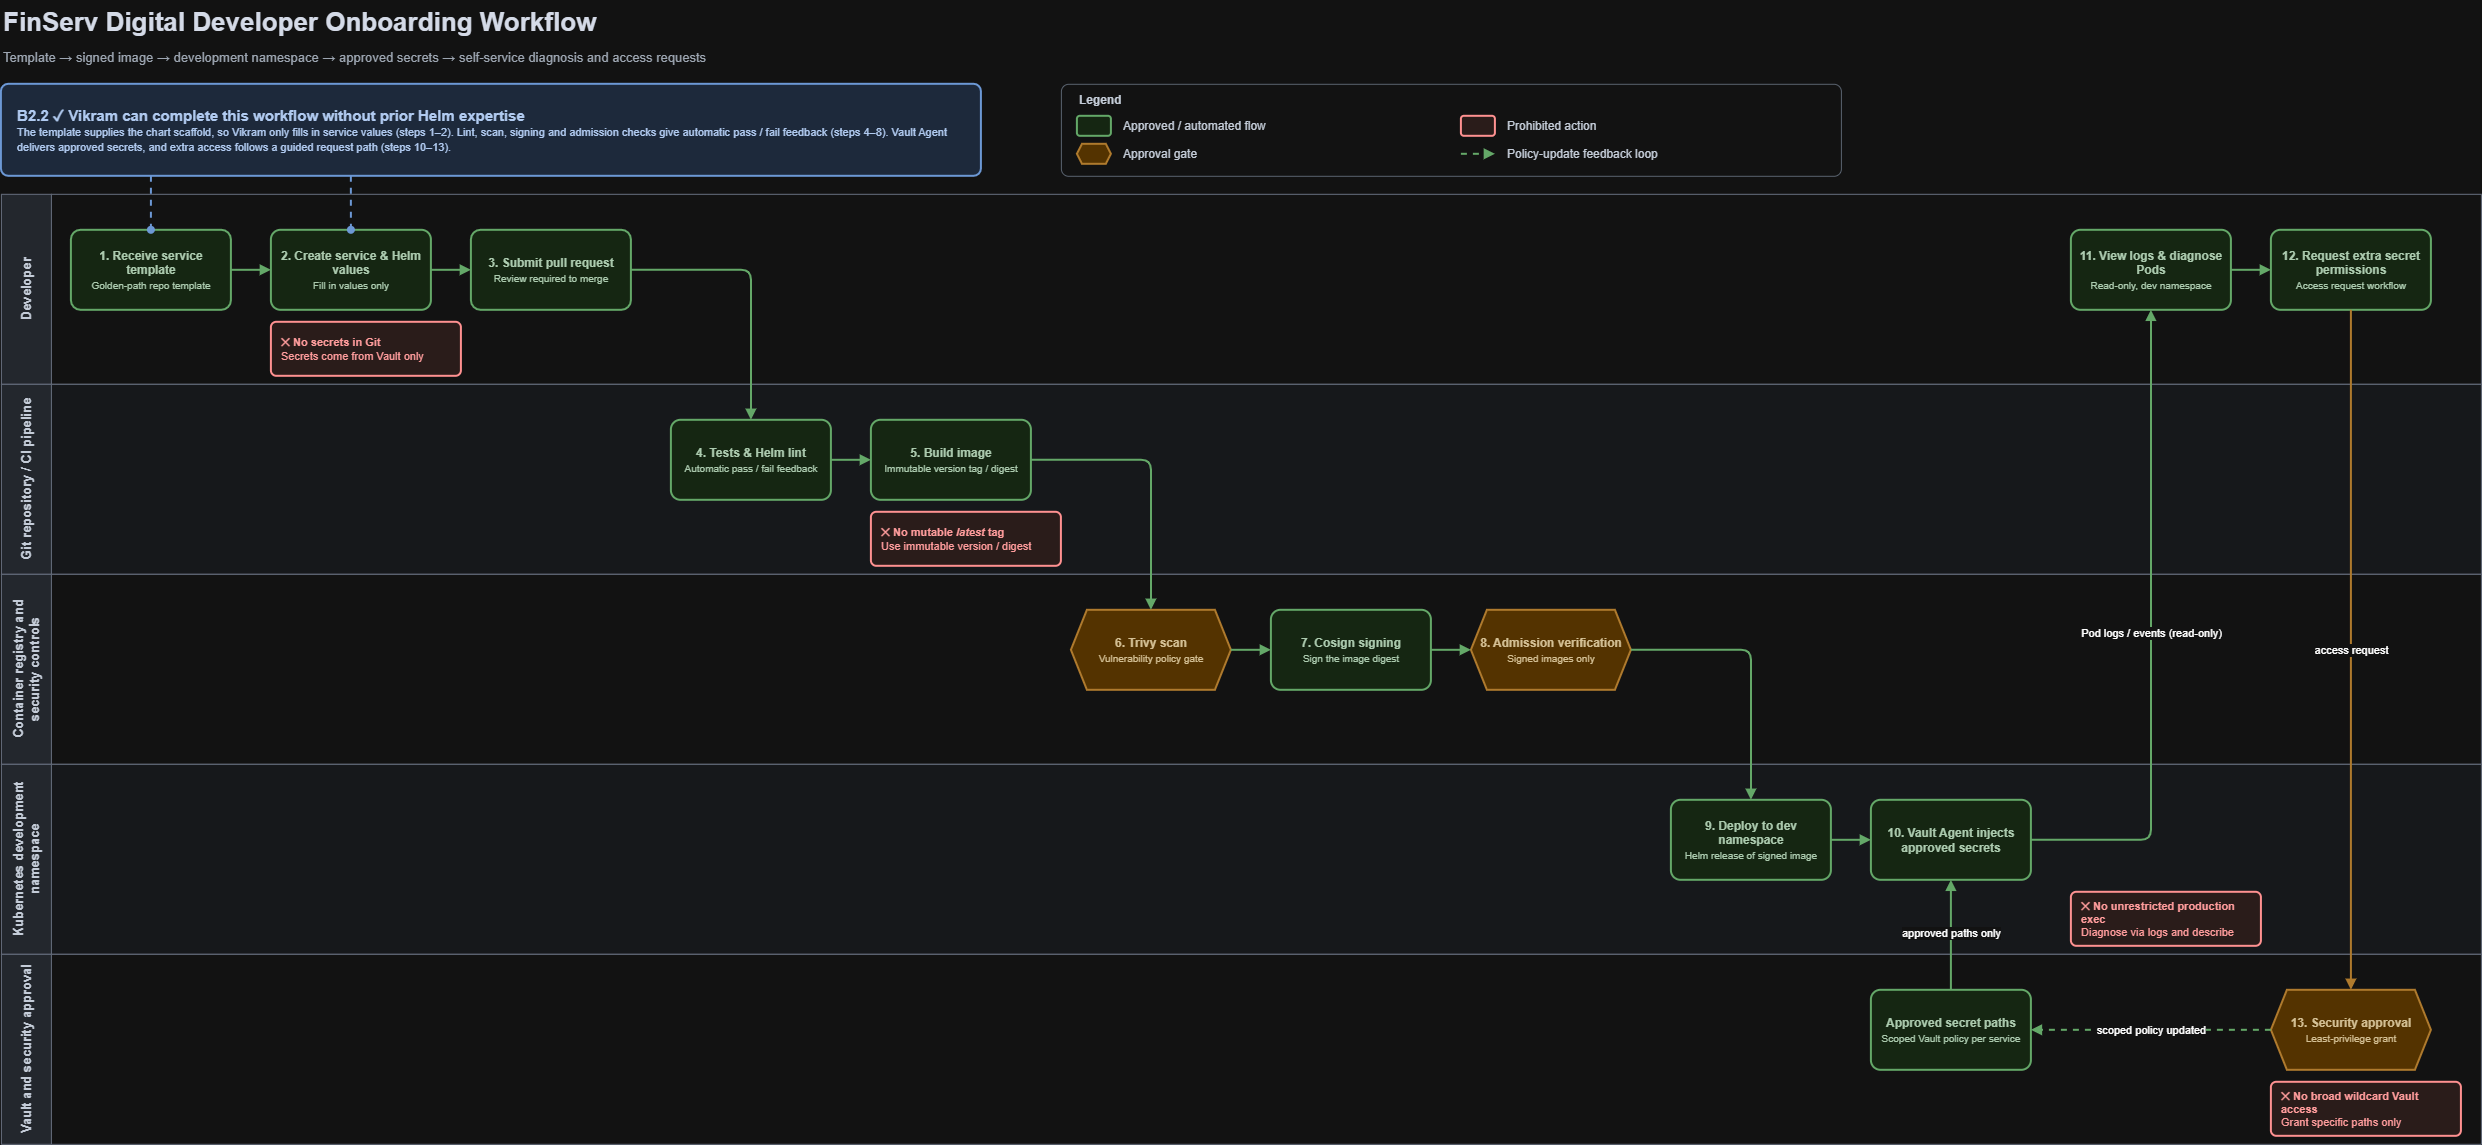

The diagram above was exported from draw.io. Its source (the exported page's mxGraphModel, read from the mxfile embedded in the PNG):
<mxGraphModel dx="2573" dy="1530" grid="1" gridSize="10" guides="1" tooltips="1" connect="1" arrows="1" fold="1" page="1" pageScale="1" pageWidth="2560" pageHeight="1200" math="0" shadow="0">
  <root>
    <mxCell id="0" />
    <mxCell id="1" parent="0" />
    <mxCell id="title" parent="1" style="text;html=1;strokeColor=none;fillColor=none;align=left;verticalAlign=middle;fontSize=26;fontStyle=1;fontColor=#111827;" value="FinServ Digital Developer Onboarding Workflow" vertex="1">
      <mxGeometry height="44" width="1400" x="40" y="16" as="geometry" />
    </mxCell>
    <mxCell id="subtitle" parent="1" style="text;html=1;strokeColor=none;fillColor=none;align=left;verticalAlign=middle;fontSize=13;fontColor=#4B5563;" value="Template → signed image → development namespace → approved secrets → self-service diagnosis and access requests" vertex="1">
      <mxGeometry height="26" width="1400" x="40" y="60" as="geometry" />
    </mxCell>
    <mxCell id="b22" parent="1" style="rounded=1;whiteSpace=wrap;html=1;arcSize=8;fillColor=#DAE8FC;strokeColor=#3B6FB6;strokeWidth=2;fontColor=#12305C;align=left;verticalAlign=middle;spacingLeft=14;spacingRight=12;" value="&lt;b style=&quot;font-size:15px&quot;&gt;B2.2 &amp;#10003; Vikram can complete this workflow without prior Helm expertise&lt;/b&gt;&lt;br&gt;&lt;font style=&quot;font-size:11px&quot;&gt;The template supplies the chart scaffold, so Vikram only fills in service values (steps 1–2). Lint, scan, signing and admission checks give automatic pass / fail feedback (steps 4–8). Vault Agent delivers approved secrets, and extra access follows a guided request path (steps 10–13).&lt;/font&gt;" vertex="1">
      <mxGeometry height="92" width="980" x="40" y="100" as="geometry" />
    </mxCell>
    <mxCell id="legend" parent="1" style="rounded=1;arcSize=8;fillColor=#FFFFFF;strokeColor=#9AA4B2;strokeWidth=1;" value="" vertex="1">
      <mxGeometry height="92" width="780" x="1100" y="100" as="geometry" />
    </mxCell>
    <mxCell id="legend_t" parent="1" style="text;html=1;strokeColor=none;fillColor=none;align=left;verticalAlign=middle;fontStyle=1;fontSize=12;fontColor=#1F2937;" value="Legend" vertex="1">
      <mxGeometry height="20" width="80" x="1116" y="106" as="geometry" />
    </mxCell>
    <mxCell id="lg1s" parent="1" style="rounded=1;fillColor=#DFF3DC;strokeColor=#2E7D32;strokeWidth=2;" value="" vertex="1">
      <mxGeometry height="20" width="34" x="1116" y="132" as="geometry" />
    </mxCell>
    <mxCell id="lg1t" parent="1" style="text;html=1;strokeColor=none;fillColor=none;align=left;verticalAlign=middle;fontSize=12;fontColor=#1F2937;" value="Approved / automated flow" vertex="1">
      <mxGeometry height="24" width="290" x="1160" y="130" as="geometry" />
    </mxCell>
    <mxCell id="lg2s" parent="1" style="shape=hexagon;perimeter=hexagonPerimeter2;size=0.15;fillColor=#FFD966;strokeColor=#B7791F;strokeWidth=2;" value="" vertex="1">
      <mxGeometry height="20" width="34" x="1116" y="160" as="geometry" />
    </mxCell>
    <mxCell id="lg2t" parent="1" style="text;html=1;strokeColor=none;fillColor=none;align=left;verticalAlign=middle;fontSize=12;fontColor=#1F2937;" value="Approval gate" vertex="1">
      <mxGeometry height="24" width="290" x="1160" y="158" as="geometry" />
    </mxCell>
    <mxCell id="lg3s" parent="1" style="rounded=1;fillColor=#FDECEA;strokeColor=#C62828;strokeWidth=2;" value="" vertex="1">
      <mxGeometry height="20" width="34" x="1500" y="132" as="geometry" />
    </mxCell>
    <mxCell id="lg3t" parent="1" style="text;html=1;strokeColor=none;fillColor=none;align=left;verticalAlign=middle;fontSize=12;fontColor=#1F2937;" value="Prohibited action" vertex="1">
      <mxGeometry height="24" width="290" x="1544" y="130" as="geometry" />
    </mxCell>
    <mxCell id="lg4s" edge="1" parent="1" style="endArrow=block;endFill=1;dashed=1;strokeWidth=2;strokeColor=#2E7D32;html=1;" value="">
      <mxGeometry relative="1" as="geometry">
        <mxPoint x="1500" y="170" as="sourcePoint" />
        <mxPoint x="1534" y="170" as="targetPoint" />
      </mxGeometry>
    </mxCell>
    <mxCell id="lg4t" parent="1" style="text;html=1;strokeColor=none;fillColor=none;align=left;verticalAlign=middle;fontSize=12;fontColor=#1F2937;" value="Policy-update feedback loop" vertex="1">
      <mxGeometry height="24" width="290" x="1544" y="158" as="geometry" />
    </mxCell>
    <mxCell id="lane_dev" parent="1" style="swimlane;horizontal=0;whiteSpace=wrap;html=1;startSize=50;fillColor=#E3E8EF;strokeColor=#8A94A6;swimlaneFillColor=#FFFFFF;fontStyle=1;fontSize=13;fontColor=#1F2937;collapsible=0;" value="Developer" vertex="1">
      <mxGeometry height="190" width="2480" x="40" y="210" as="geometry" />
    </mxCell>
    <mxCell id="n1" parent="lane_dev" style="rounded=1;whiteSpace=wrap;html=1;arcSize=12;fillColor=#DFF3DC;strokeColor=#2E7D32;strokeWidth=2;fontSize=12;fontColor=#173B1B;align=center;verticalAlign=middle;spacing=6;" value="&lt;b&gt;1. Receive service template&lt;/b&gt;&lt;br&gt;&lt;font style=&quot;font-size:10px&quot;&gt;Golden-path repo template&lt;/font&gt;" vertex="1">
      <mxGeometry height="80" width="160" x="70" y="36" as="geometry" />
    </mxCell>
    <mxCell id="n2" parent="lane_dev" style="rounded=1;whiteSpace=wrap;html=1;arcSize=12;fillColor=#DFF3DC;strokeColor=#2E7D32;strokeWidth=2;fontSize=12;fontColor=#173B1B;align=center;verticalAlign=middle;spacing=6;" value="&lt;b&gt;2. Create service &amp;amp; Helm values&lt;/b&gt;&lt;br&gt;&lt;font style=&quot;font-size:10px&quot;&gt;Fill in values only&lt;/font&gt;" vertex="1">
      <mxGeometry height="80" width="160" x="270" y="36" as="geometry" />
    </mxCell>
    <mxCell id="n3" parent="lane_dev" style="rounded=1;whiteSpace=wrap;html=1;arcSize=12;fillColor=#DFF3DC;strokeColor=#2E7D32;strokeWidth=2;fontSize=12;fontColor=#173B1B;align=center;verticalAlign=middle;spacing=6;" value="&lt;b&gt;3. Submit pull request&lt;/b&gt;&lt;br&gt;&lt;font style=&quot;font-size:10px&quot;&gt;Review required to merge&lt;/font&gt;" vertex="1">
      <mxGeometry height="80" width="160" x="470" y="36" as="geometry" />
    </mxCell>
    <mxCell id="n11" parent="lane_dev" style="rounded=1;whiteSpace=wrap;html=1;arcSize=12;fillColor=#DFF3DC;strokeColor=#2E7D32;strokeWidth=2;fontSize=12;fontColor=#173B1B;align=center;verticalAlign=middle;spacing=6;" value="&lt;b&gt;11. View logs &amp;amp; diagnose Pods&lt;/b&gt;&lt;br&gt;&lt;font style=&quot;font-size:10px&quot;&gt;Read-only, dev namespace&lt;/font&gt;" vertex="1">
      <mxGeometry height="80" width="160" x="2070" y="36" as="geometry" />
    </mxCell>
    <mxCell id="n12" parent="lane_dev" style="rounded=1;whiteSpace=wrap;html=1;arcSize=12;fillColor=#DFF3DC;strokeColor=#2E7D32;strokeWidth=2;fontSize=12;fontColor=#173B1B;align=center;verticalAlign=middle;spacing=6;" value="&lt;b&gt;12. Request extra secret permissions&lt;/b&gt;&lt;br&gt;&lt;font style=&quot;font-size:10px&quot;&gt;Access request workflow&lt;/font&gt;" vertex="1">
      <mxGeometry height="80" width="160" x="2270" y="36" as="geometry" />
    </mxCell>
    <mxCell id="r1" parent="lane_dev" style="rounded=1;whiteSpace=wrap;html=1;arcSize=10;fillColor=#FDECEA;strokeColor=#C62828;strokeWidth=2;fontSize=11;fontColor=#B71C1C;align=left;verticalAlign=middle;spacingLeft=8;spacingRight=6;" value="&lt;b&gt;✕ No secrets in Git&lt;/b&gt;&lt;br&gt;Secrets come from Vault only" vertex="1">
      <mxGeometry height="54" width="190" x="270" y="128" as="geometry" />
    </mxCell>
    <mxCell id="lane_ci" parent="1" style="swimlane;horizontal=0;whiteSpace=wrap;html=1;startSize=50;fillColor=#E3E8EF;strokeColor=#8A94A6;swimlaneFillColor=#F6F8FB;fontStyle=1;fontSize=13;fontColor=#1F2937;collapsible=0;" value="Git repository / CI pipeline" vertex="1">
      <mxGeometry height="190" width="2480" x="40" y="400" as="geometry" />
    </mxCell>
    <mxCell id="n4" parent="lane_ci" style="rounded=1;whiteSpace=wrap;html=1;arcSize=12;fillColor=#DFF3DC;strokeColor=#2E7D32;strokeWidth=2;fontSize=12;fontColor=#173B1B;align=center;verticalAlign=middle;spacing=6;" value="&lt;b&gt;4. Tests &amp;amp; Helm lint&lt;/b&gt;&lt;br&gt;&lt;font style=&quot;font-size:10px&quot;&gt;Automatic pass / fail feedback&lt;/font&gt;" vertex="1">
      <mxGeometry height="80" width="160" x="670" y="36" as="geometry" />
    </mxCell>
    <mxCell id="n5" parent="lane_ci" style="rounded=1;whiteSpace=wrap;html=1;arcSize=12;fillColor=#DFF3DC;strokeColor=#2E7D32;strokeWidth=2;fontSize=12;fontColor=#173B1B;align=center;verticalAlign=middle;spacing=6;" value="&lt;b&gt;5. Build image&lt;/b&gt;&lt;br&gt;&lt;font style=&quot;font-size:10px&quot;&gt;Immutable version tag / digest&lt;/font&gt;" vertex="1">
      <mxGeometry height="80" width="160" x="870" y="36" as="geometry" />
    </mxCell>
    <mxCell id="r2" parent="lane_ci" style="rounded=1;whiteSpace=wrap;html=1;arcSize=10;fillColor=#FDECEA;strokeColor=#C62828;strokeWidth=2;fontSize=11;fontColor=#B71C1C;align=left;verticalAlign=middle;spacingLeft=8;spacingRight=6;" value="&lt;b&gt;✕ No mutable &lt;i&gt;latest&lt;/i&gt; tag&lt;/b&gt;&lt;br&gt;Use immutable version / digest" vertex="1">
      <mxGeometry height="54" width="190" x="870" y="128" as="geometry" />
    </mxCell>
    <mxCell id="lane_reg" parent="1" style="swimlane;horizontal=0;whiteSpace=wrap;html=1;startSize=50;fillColor=#E3E8EF;strokeColor=#8A94A6;swimlaneFillColor=#FFFFFF;fontStyle=1;fontSize=13;fontColor=#1F2937;collapsible=0;" value="Container registry and security controls" vertex="1">
      <mxGeometry height="190" width="2480" x="40" y="590" as="geometry" />
    </mxCell>
    <mxCell id="n6" parent="lane_reg" style="shape=hexagon;perimeter=hexagonPerimeter2;size=0.1;whiteSpace=wrap;html=1;fillColor=#FFD966;strokeColor=#B7791F;strokeWidth=2;fontSize=12;fontColor=#4A3200;align=center;verticalAlign=middle;spacing=4;" value="&lt;b&gt;6. Trivy scan&lt;/b&gt;&lt;br&gt;&lt;font style=&quot;font-size:10px&quot;&gt;Vulnerability policy gate&lt;/font&gt;" vertex="1">
      <mxGeometry height="80" width="160" x="1070" y="36" as="geometry" />
    </mxCell>
    <mxCell id="n7" parent="lane_reg" style="rounded=1;whiteSpace=wrap;html=1;arcSize=12;fillColor=#DFF3DC;strokeColor=#2E7D32;strokeWidth=2;fontSize=12;fontColor=#173B1B;align=center;verticalAlign=middle;spacing=6;" value="&lt;b&gt;7. Cosign signing&lt;/b&gt;&lt;br&gt;&lt;font style=&quot;font-size:10px&quot;&gt;Sign the image digest&lt;/font&gt;" vertex="1">
      <mxGeometry height="80" width="160" x="1270" y="36" as="geometry" />
    </mxCell>
    <mxCell id="n8" parent="lane_reg" style="shape=hexagon;perimeter=hexagonPerimeter2;size=0.1;whiteSpace=wrap;html=1;fillColor=#FFD966;strokeColor=#B7791F;strokeWidth=2;fontSize=12;fontColor=#4A3200;align=center;verticalAlign=middle;spacing=4;" value="&lt;b&gt;8. Admission verification&lt;/b&gt;&lt;br&gt;&lt;font style=&quot;font-size:10px&quot;&gt;Signed images only&lt;/font&gt;" vertex="1">
      <mxGeometry height="80" width="160" x="1470" y="36" as="geometry" />
    </mxCell>
    <mxCell id="lane_k8s" parent="1" style="swimlane;horizontal=0;whiteSpace=wrap;html=1;startSize=50;fillColor=#E3E8EF;strokeColor=#8A94A6;swimlaneFillColor=#F6F8FB;fontStyle=1;fontSize=13;fontColor=#1F2937;collapsible=0;" value="Kubernetes development namespace" vertex="1">
      <mxGeometry height="190" width="2480" x="40" y="780" as="geometry" />
    </mxCell>
    <mxCell id="n9" parent="lane_k8s" style="rounded=1;whiteSpace=wrap;html=1;arcSize=12;fillColor=#DFF3DC;strokeColor=#2E7D32;strokeWidth=2;fontSize=12;fontColor=#173B1B;align=center;verticalAlign=middle;spacing=6;" value="&lt;b&gt;9. Deploy to dev namespace&lt;/b&gt;&lt;br&gt;&lt;font style=&quot;font-size:10px&quot;&gt;Helm release of signed image&lt;/font&gt;" vertex="1">
      <mxGeometry height="80" width="160" x="1670" y="36" as="geometry" />
    </mxCell>
    <mxCell id="n10" parent="lane_k8s" style="rounded=1;whiteSpace=wrap;html=1;arcSize=12;fillColor=#DFF3DC;strokeColor=#2E7D32;strokeWidth=2;fontSize=12;fontColor=#173B1B;align=center;verticalAlign=middle;spacing=6;" value="&lt;b&gt;10. Vault Agent injects approved secrets&lt;/b&gt;" vertex="1">
      <mxGeometry height="80" width="160" x="1870" y="36" as="geometry" />
    </mxCell>
    <mxCell id="r3" parent="lane_k8s" style="rounded=1;whiteSpace=wrap;html=1;arcSize=10;fillColor=#FDECEA;strokeColor=#C62828;strokeWidth=2;fontSize=11;fontColor=#B71C1C;align=left;verticalAlign=middle;spacingLeft=8;spacingRight=6;" value="&lt;b&gt;✕ No unrestricted production exec&lt;/b&gt;&lt;br&gt;Diagnose via logs and describe" vertex="1">
      <mxGeometry height="54" width="190" x="2070" y="128" as="geometry" />
    </mxCell>
    <mxCell id="lane_vault" parent="1" style="swimlane;horizontal=0;whiteSpace=wrap;html=1;startSize=50;fillColor=#E3E8EF;strokeColor=#8A94A6;swimlaneFillColor=#FFFFFF;fontStyle=1;fontSize=13;fontColor=#1F2937;collapsible=0;" value="Vault and security approval" vertex="1">
      <mxGeometry height="190" width="2480" x="40" y="970" as="geometry" />
    </mxCell>
    <mxCell id="nv" parent="lane_vault" style="rounded=1;whiteSpace=wrap;html=1;arcSize=12;fillColor=#DFF3DC;strokeColor=#2E7D32;strokeWidth=2;fontSize=12;fontColor=#173B1B;align=center;verticalAlign=middle;spacing=6;" value="&lt;b&gt;Approved secret paths&lt;/b&gt;&lt;br&gt;&lt;font style=&quot;font-size:10px&quot;&gt;Scoped Vault policy per service&lt;/font&gt;" vertex="1">
      <mxGeometry height="80" width="160" x="1870" y="36" as="geometry" />
    </mxCell>
    <mxCell id="n13" parent="lane_vault" style="shape=hexagon;perimeter=hexagonPerimeter2;size=0.1;whiteSpace=wrap;html=1;fillColor=#FFD966;strokeColor=#B7791F;strokeWidth=2;fontSize=12;fontColor=#4A3200;align=center;verticalAlign=middle;spacing=4;" value="&lt;b&gt;13. Security approval&lt;/b&gt;&lt;br&gt;&lt;font style=&quot;font-size:10px&quot;&gt;Least-privilege grant&lt;/font&gt;" vertex="1">
      <mxGeometry height="80" width="160" x="2270" y="36" as="geometry" />
    </mxCell>
    <mxCell id="r4" parent="lane_vault" style="rounded=1;whiteSpace=wrap;html=1;arcSize=10;fillColor=#FDECEA;strokeColor=#C62828;strokeWidth=2;fontSize=11;fontColor=#B71C1C;align=left;verticalAlign=middle;spacingLeft=8;spacingRight=6;" value="&lt;b&gt;✕ No broad wildcard Vault access&lt;/b&gt;&lt;br&gt;Grant specific paths only" vertex="1">
      <mxGeometry height="54" width="190" x="2270" y="128" as="geometry" />
    </mxCell>
    <mxCell id="e1" edge="1" parent="1" source="n1" style="edgeStyle=orthogonalEdgeStyle;rounded=1;orthogonalLoop=1;jettySize=auto;html=1;strokeWidth=2;endArrow=block;endFill=1;fontSize=11;labelBackgroundColor=#FFFFFF;strokeColor=#2E7D32;exitX=1;exitY=0.5;exitDx=0;exitDy=0;entryX=0;entryY=0.5;entryDx=0;entryDy=0;" target="n2" value="">
      <mxGeometry relative="1" as="geometry" />
    </mxCell>
    <mxCell id="e2" edge="1" parent="1" source="n2" style="edgeStyle=orthogonalEdgeStyle;rounded=1;orthogonalLoop=1;jettySize=auto;html=1;strokeWidth=2;endArrow=block;endFill=1;fontSize=11;labelBackgroundColor=#FFFFFF;strokeColor=#2E7D32;exitX=1;exitY=0.5;exitDx=0;exitDy=0;entryX=0;entryY=0.5;entryDx=0;entryDy=0;" target="n3" value="">
      <mxGeometry relative="1" as="geometry" />
    </mxCell>
    <mxCell id="e3" edge="1" parent="1" source="n3" style="edgeStyle=orthogonalEdgeStyle;rounded=1;orthogonalLoop=1;jettySize=auto;html=1;strokeWidth=2;endArrow=block;endFill=1;fontSize=11;labelBackgroundColor=#FFFFFF;strokeColor=#2E7D32;exitX=1;exitY=0.5;exitDx=0;exitDy=0;entryX=0.5;entryY=0;entryDx=0;entryDy=0;" target="n4" value="">
      <mxGeometry relative="1" as="geometry" />
    </mxCell>
    <mxCell id="e4" edge="1" parent="1" source="n4" style="edgeStyle=orthogonalEdgeStyle;rounded=1;orthogonalLoop=1;jettySize=auto;html=1;strokeWidth=2;endArrow=block;endFill=1;fontSize=11;labelBackgroundColor=#FFFFFF;strokeColor=#2E7D32;exitX=1;exitY=0.5;exitDx=0;exitDy=0;entryX=0;entryY=0.5;entryDx=0;entryDy=0;" target="n5" value="">
      <mxGeometry relative="1" as="geometry" />
    </mxCell>
    <mxCell id="e5" edge="1" parent="1" source="n5" style="edgeStyle=orthogonalEdgeStyle;rounded=1;orthogonalLoop=1;jettySize=auto;html=1;strokeWidth=2;endArrow=block;endFill=1;fontSize=11;labelBackgroundColor=#FFFFFF;strokeColor=#2E7D32;exitX=1;exitY=0.5;exitDx=0;exitDy=0;entryX=0.5;entryY=0;entryDx=0;entryDy=0;" target="n6" value="">
      <mxGeometry relative="1" as="geometry" />
    </mxCell>
    <mxCell id="e6" edge="1" parent="1" source="n6" style="edgeStyle=orthogonalEdgeStyle;rounded=1;orthogonalLoop=1;jettySize=auto;html=1;strokeWidth=2;endArrow=block;endFill=1;fontSize=11;labelBackgroundColor=#FFFFFF;strokeColor=#2E7D32;exitX=1;exitY=0.5;exitDx=0;exitDy=0;entryX=0;entryY=0.5;entryDx=0;entryDy=0;" target="n7" value="">
      <mxGeometry relative="1" as="geometry" />
    </mxCell>
    <mxCell id="e7" edge="1" parent="1" source="n7" style="edgeStyle=orthogonalEdgeStyle;rounded=1;orthogonalLoop=1;jettySize=auto;html=1;strokeWidth=2;endArrow=block;endFill=1;fontSize=11;labelBackgroundColor=#FFFFFF;strokeColor=#2E7D32;exitX=1;exitY=0.5;exitDx=0;exitDy=0;entryX=0;entryY=0.5;entryDx=0;entryDy=0;" target="n8" value="">
      <mxGeometry relative="1" as="geometry" />
    </mxCell>
    <mxCell id="e8" edge="1" parent="1" source="n8" style="edgeStyle=orthogonalEdgeStyle;rounded=1;orthogonalLoop=1;jettySize=auto;html=1;strokeWidth=2;endArrow=block;endFill=1;fontSize=11;labelBackgroundColor=#FFFFFF;strokeColor=#2E7D32;exitX=1;exitY=0.5;exitDx=0;exitDy=0;entryX=0.5;entryY=0;entryDx=0;entryDy=0;" target="n9" value="">
      <mxGeometry relative="1" as="geometry" />
    </mxCell>
    <mxCell id="e9" edge="1" parent="1" source="n9" style="edgeStyle=orthogonalEdgeStyle;rounded=1;orthogonalLoop=1;jettySize=auto;html=1;strokeWidth=2;endArrow=block;endFill=1;fontSize=11;labelBackgroundColor=#FFFFFF;strokeColor=#2E7D32;exitX=1;exitY=0.5;exitDx=0;exitDy=0;entryX=0;entryY=0.5;entryDx=0;entryDy=0;" target="n10" value="">
      <mxGeometry relative="1" as="geometry" />
    </mxCell>
    <mxCell id="e10" edge="1" parent="1" source="nv" style="edgeStyle=orthogonalEdgeStyle;rounded=1;orthogonalLoop=1;jettySize=auto;html=1;strokeWidth=2;endArrow=block;endFill=1;fontSize=11;labelBackgroundColor=#FFFFFF;strokeColor=#2E7D32;exitX=0.5;exitY=0;exitDx=0;exitDy=0;entryX=0.5;entryY=1;entryDx=0;entryDy=0;" target="n10" value="approved paths only">
      <mxGeometry relative="1" as="geometry" />
    </mxCell>
    <mxCell id="e11" edge="1" parent="1" source="n10" style="edgeStyle=orthogonalEdgeStyle;rounded=1;orthogonalLoop=1;jettySize=auto;html=1;strokeWidth=2;endArrow=block;endFill=1;fontSize=11;labelBackgroundColor=#FFFFFF;strokeColor=#2E7D32;exitX=1;exitY=0.5;exitDx=0;exitDy=0;entryX=0.5;entryY=1;entryDx=0;entryDy=0;" target="n11" value="Pod logs / events (read-only)">
      <mxGeometry relative="1" as="geometry" />
    </mxCell>
    <mxCell id="e12" edge="1" parent="1" source="n11" style="edgeStyle=orthogonalEdgeStyle;rounded=1;orthogonalLoop=1;jettySize=auto;html=1;strokeWidth=2;endArrow=block;endFill=1;fontSize=11;labelBackgroundColor=#FFFFFF;strokeColor=#2E7D32;exitX=1;exitY=0.5;exitDx=0;exitDy=0;entryX=0;entryY=0.5;entryDx=0;entryDy=0;" target="n12" value="">
      <mxGeometry relative="1" as="geometry" />
    </mxCell>
    <mxCell id="e13" edge="1" parent="1" source="n12" style="edgeStyle=orthogonalEdgeStyle;rounded=1;orthogonalLoop=1;jettySize=auto;html=1;strokeWidth=2;endArrow=block;endFill=1;fontSize=11;labelBackgroundColor=#FFFFFF;strokeColor=#B7791F;exitX=0.5;exitY=1;exitDx=0;exitDy=0;entryX=0.5;entryY=0;entryDx=0;entryDy=0;" target="n13" value="access request">
      <mxGeometry relative="1" as="geometry" />
    </mxCell>
    <mxCell id="e14" edge="1" parent="1" source="n13" style="edgeStyle=orthogonalEdgeStyle;rounded=1;orthogonalLoop=1;jettySize=auto;html=1;strokeWidth=2;endArrow=block;endFill=1;fontSize=11;labelBackgroundColor=#FFFFFF;strokeColor=#2E7D32;dashed=1;exitX=0;exitY=0.5;exitDx=0;exitDy=0;entryX=1;entryY=0.5;entryDx=0;entryDy=0;" target="nv" value="scoped policy updated">
      <mxGeometry relative="1" as="geometry" />
    </mxCell>
    <mxCell id="eb1" edge="1" parent="1" source="b22" style="edgeStyle=orthogonalEdgeStyle;html=1;dashed=1;strokeWidth=2;strokeColor=#3B6FB6;endArrow=oval;endFill=1;exitX=0.1531;exitY=1;exitDx=0;exitDy=0;entryX=0.5;entryY=0;entryDx=0;entryDy=0;" target="n1" value="">
      <mxGeometry relative="1" as="geometry" />
    </mxCell>
    <mxCell id="eb2" edge="1" parent="1" source="b22" style="edgeStyle=orthogonalEdgeStyle;html=1;dashed=1;strokeWidth=2;strokeColor=#3B6FB6;endArrow=oval;endFill=1;exitX=0.3571;exitY=1;exitDx=0;exitDy=0;entryX=0.5;entryY=0;entryDx=0;entryDy=0;" target="n2" value="">
      <mxGeometry relative="1" as="geometry" />
    </mxCell>
  </root>
</mxGraphModel>